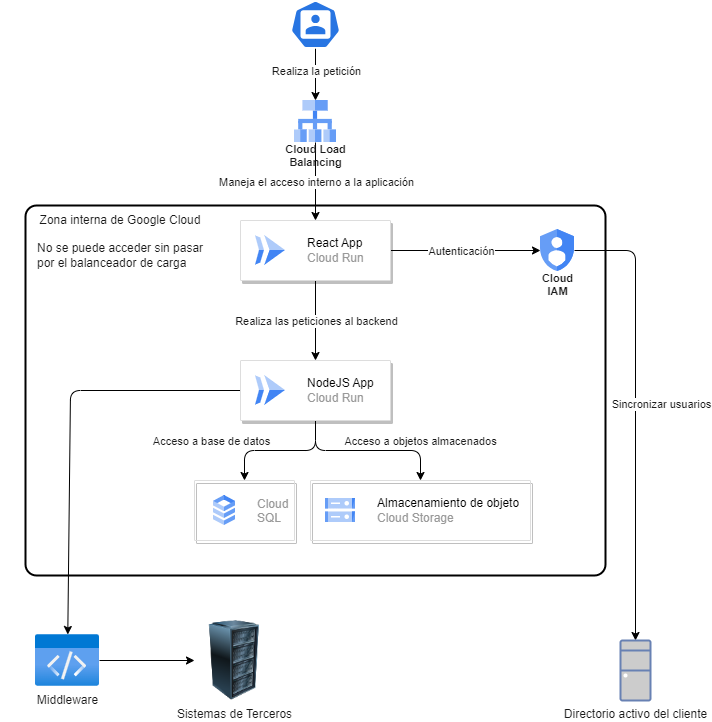

The diagram above was exported from draw.io. Its source (the exported page's mxGraphModel, read from the mxfile embedded in the PNG):
<mxGraphModel dx="1799" dy="736" grid="1" gridSize="10" guides="1" tooltips="1" connect="1" arrows="1" fold="1" page="1" pageScale="1" pageWidth="850" pageHeight="1100" math="0" shadow="0">
  <root>
    <mxCell id="0" />
    <mxCell id="1" parent="0" />
    <mxCell id="16" value="" style="rounded=1;whiteSpace=wrap;html=1;strokeWidth=2;fillWeight=4;hachureGap=8;hachureAngle=45;fillColor=none;arcSize=3;gradientColor=none;strokeColor=default;" vertex="1" parent="1">
      <mxGeometry x="135" y="215" width="580" height="370" as="geometry" />
    </mxCell>
    <mxCell id="18" style="edgeStyle=none;html=1;" edge="1" parent="1" source="5" target="7">
      <mxGeometry relative="1" as="geometry" />
    </mxCell>
    <mxCell id="20" value="Realiza las peticiones al backend" style="edgeLabel;html=1;align=center;verticalAlign=middle;resizable=0;points=[];fontColor=#1A1A1A;" vertex="1" connectable="0" parent="18">
      <mxGeometry x="-0.3166" y="-4" relative="1" as="geometry">
        <mxPoint x="4" y="13" as="offset" />
      </mxGeometry>
    </mxCell>
    <mxCell id="32" style="edgeStyle=none;html=1;entryX=0;entryY=0.5;entryDx=0;entryDy=0;fontColor=#FFFFFF;" edge="1" parent="1" source="5" target="31">
      <mxGeometry relative="1" as="geometry" />
    </mxCell>
    <mxCell id="33" value="Autenticación" style="edgeLabel;html=1;align=center;verticalAlign=middle;resizable=0;points=[];fontColor=#1A1A1A;" vertex="1" connectable="0" parent="32">
      <mxGeometry x="-0.1888" y="-2" relative="1" as="geometry">
        <mxPoint x="9" y="-2" as="offset" />
      </mxGeometry>
    </mxCell>
    <mxCell id="5" value="" style="strokeColor=#dddddd;shadow=1;strokeWidth=1;rounded=1;absoluteArcSize=1;arcSize=2;labelBackgroundColor=none;fontColor=#1A1A1A;" vertex="1" parent="1">
      <mxGeometry x="350" y="230" width="150" height="60" as="geometry" />
    </mxCell>
    <mxCell id="6" value="&lt;font color=&quot;#000000&quot;&gt;React App&lt;/font&gt;&lt;br&gt;Cloud Run" style="editableCssRules=.*;html=1;fontColor=#999999;shape=image;verticalLabelPosition=middle;labelBackgroundColor=#ffffff;verticalAlign=middle;labelPosition=right;align=left;spacingLeft=20;part=1;points=[];imageAspect=0;image=data:image/svg+xml,(base64 omitted: 656 chars);" vertex="1" parent="5">
      <mxGeometry width="30" height="30" relative="1" as="geometry">
        <mxPoint x="15" y="15" as="offset" />
      </mxGeometry>
    </mxCell>
    <mxCell id="24" style="edgeStyle=none;html=1;fontColor=#004C99;entryX=0.5;entryY=0;entryDx=0;entryDy=0;" edge="1" parent="1" source="7" target="21">
      <mxGeometry relative="1" as="geometry">
        <Array as="points">
          <mxPoint x="425" y="460" />
          <mxPoint x="354" y="460" />
        </Array>
      </mxGeometry>
    </mxCell>
    <mxCell id="25" value="Acceso a base de datos" style="edgeLabel;html=1;align=center;verticalAlign=middle;resizable=0;points=[];fontColor=#1A1A1A;" vertex="1" connectable="0" parent="24">
      <mxGeometry x="-0.4332" y="1" relative="1" as="geometry">
        <mxPoint x="-98" y="-11" as="offset" />
      </mxGeometry>
    </mxCell>
    <mxCell id="28" style="edgeStyle=none;html=1;entryX=0.5;entryY=0;entryDx=0;entryDy=0;fontColor=#004C99;" edge="1" parent="1" source="7" target="26">
      <mxGeometry relative="1" as="geometry">
        <Array as="points">
          <mxPoint x="425" y="460" />
          <mxPoint x="530" y="460" />
        </Array>
      </mxGeometry>
    </mxCell>
    <mxCell id="30" value="Acceso a objetos almacenados" style="edgeLabel;html=1;align=center;verticalAlign=middle;resizable=0;points=[];fontColor=#1A1A1A;" vertex="1" connectable="0" parent="28">
      <mxGeometry x="0.3557" y="4" relative="1" as="geometry">
        <mxPoint x="23" y="-6" as="offset" />
      </mxGeometry>
    </mxCell>
    <mxCell id="41" style="edgeStyle=none;html=1;exitX=0;exitY=0.5;exitDx=0;exitDy=0;fontColor=#FFFFFF;" edge="1" parent="1" source="7" target="38">
      <mxGeometry relative="1" as="geometry">
        <Array as="points">
          <mxPoint x="180" y="400" />
        </Array>
      </mxGeometry>
    </mxCell>
    <mxCell id="7" value="" style="strokeColor=#dddddd;shadow=1;strokeWidth=1;rounded=1;absoluteArcSize=1;arcSize=2;labelBackgroundColor=none;fontColor=#1A1A1A;" vertex="1" parent="1">
      <mxGeometry x="350" y="370" width="150" height="60" as="geometry" />
    </mxCell>
    <mxCell id="8" value="&lt;font color=&quot;#000000&quot;&gt;NodeJS App&lt;/font&gt;&lt;br&gt;Cloud Run" style="editableCssRules=.*;html=1;fontColor=#999999;shape=image;verticalLabelPosition=middle;labelBackgroundColor=#ffffff;verticalAlign=middle;labelPosition=right;align=left;spacingLeft=20;part=1;points=[];imageAspect=0;image=data:image/svg+xml,(base64 omitted: 656 chars);" vertex="1" parent="7">
      <mxGeometry width="30" height="30" relative="1" as="geometry">
        <mxPoint x="15" y="15" as="offset" />
      </mxGeometry>
    </mxCell>
    <mxCell id="17" style="edgeStyle=none;html=1;entryX=0.5;entryY=0;entryDx=0;entryDy=0;" edge="1" parent="1" source="10" target="5">
      <mxGeometry relative="1" as="geometry" />
    </mxCell>
    <mxCell id="19" value="Maneja el acceso interno a la aplicación" style="edgeLabel;html=1;align=center;verticalAlign=middle;resizable=0;points=[];fontColor=#1A1A1A;" vertex="1" connectable="0" parent="17">
      <mxGeometry x="0.265" y="2" relative="1" as="geometry">
        <mxPoint x="-2" y="-11" as="offset" />
      </mxGeometry>
    </mxCell>
    <mxCell id="10" value="Cloud Load&#10;Balancing" style="sketch=0;html=1;verticalAlign=top;labelPosition=center;verticalLabelPosition=bottom;align=center;spacingTop=-6;fontSize=11;fontStyle=1;fontColor=#1A1A1A;shape=image;aspect=fixed;imageAspect=0;image=data:image/svg+xml,(base64 omitted: 904 chars);labelBackgroundColor=none;" vertex="1" parent="1">
      <mxGeometry x="404" y="110" width="42" height="42" as="geometry" />
    </mxCell>
    <mxCell id="14" style="edgeStyle=none;html=1;" edge="1" parent="1" source="12" target="10">
      <mxGeometry relative="1" as="geometry" />
    </mxCell>
    <mxCell id="15" value="Realiza la petición" style="edgeLabel;html=1;align=center;verticalAlign=middle;resizable=0;points=[];fontColor=#1A1A1A;" vertex="1" connectable="0" parent="14">
      <mxGeometry x="-0.6089" y="-3" relative="1" as="geometry">
        <mxPoint x="3" y="12" as="offset" />
      </mxGeometry>
    </mxCell>
    <mxCell id="12" value="" style="sketch=0;html=1;dashed=0;whitespace=wrap;fillColor=#2875E2;strokeColor=#ffffff;points=[[0.005,0.63,0],[0.1,0.2,0],[0.9,0.2,0],[0.5,0,0],[0.995,0.63,0],[0.72,0.99,0],[0.5,1,0],[0.28,0.99,0]];verticalLabelPosition=bottom;align=center;verticalAlign=top;shape=mxgraph.kubernetes.icon;prIcon=user;labelBackgroundColor=none;fontColor=#1A1A1A;" vertex="1" parent="1">
      <mxGeometry x="400" y="10" width="50" height="48" as="geometry" />
    </mxCell>
    <mxCell id="21" value="" style="strokeColor=#dddddd;shadow=1;strokeWidth=1;rounded=1;absoluteArcSize=1;arcSize=2;sketch=0;fillColor=none;gradientColor=none;labelBackgroundColor=none;fontColor=#1A1A1A;" vertex="1" parent="1">
      <mxGeometry x="304" y="490" width="100" height="60" as="geometry" />
    </mxCell>
    <mxCell id="22" value="Cloud&#10;SQL" style="editableCssRules=.*;fontColor=#999999;shape=image;verticalLabelPosition=middle;labelBackgroundColor=#ffffff;verticalAlign=middle;labelPosition=right;align=left;spacingLeft=20;part=1;points=[];imageAspect=0;image=data:image/svg+xml,(base64 omitted: 1016 chars);sketch=0;strokeColor=default;fillColor=none;gradientColor=none;" vertex="1" parent="21">
      <mxGeometry width="22" height="30" relative="1" as="geometry">
        <mxPoint x="19" y="15" as="offset" />
      </mxGeometry>
    </mxCell>
    <mxCell id="23" value="Zona interna de Google Cloud" style="text;html=1;strokeColor=none;fillColor=none;align=center;verticalAlign=middle;whiteSpace=wrap;rounded=0;sketch=0;fontColor=#1A1A1A;" vertex="1" parent="1">
      <mxGeometry x="110" y="215" width="240" height="30" as="geometry" />
    </mxCell>
    <mxCell id="26" value="" style="strokeColor=#dddddd;shadow=1;strokeWidth=1;rounded=1;absoluteArcSize=1;arcSize=2;sketch=0;fontColor=default;fillColor=none;gradientColor=none;labelBackgroundColor=none;" vertex="1" parent="1">
      <mxGeometry x="420" y="490" width="220" height="60" as="geometry" />
    </mxCell>
    <mxCell id="27" value="&lt;font color=&quot;#000000&quot;&gt;Almacenamiento de objeto&lt;/font&gt;&lt;br&gt;Cloud Storage" style="editableCssRules=.*;html=1;fontColor=#999999;shape=image;verticalLabelPosition=middle;labelBackgroundColor=#ffffff;verticalAlign=middle;labelPosition=right;align=left;spacingLeft=20;part=1;points=[];imageAspect=0;image=data:image/svg+xml,(base64 omitted: 1124 chars);sketch=0;strokeColor=default;fillColor=none;gradientColor=none;" vertex="1" parent="26">
      <mxGeometry width="30" height="24" relative="1" as="geometry">
        <mxPoint x="15" y="18" as="offset" />
      </mxGeometry>
    </mxCell>
    <mxCell id="29" value="No se puede acceder sin pasar por el balanceador de carga" style="text;html=1;strokeColor=none;fillColor=none;align=left;verticalAlign=middle;whiteSpace=wrap;rounded=0;sketch=0;fontColor=#1A1A1A;" vertex="1" parent="1">
      <mxGeometry x="145" y="250" width="170" height="30" as="geometry" />
    </mxCell>
    <mxCell id="35" style="edgeStyle=none;html=1;entryX=0.5;entryY=0;entryDx=0;entryDy=0;entryPerimeter=0;fontColor=#FFFFFF;" edge="1" parent="1" source="31" target="34">
      <mxGeometry relative="1" as="geometry">
        <Array as="points">
          <mxPoint x="745" y="260" />
        </Array>
      </mxGeometry>
    </mxCell>
    <mxCell id="36" value="Sincronizar usuarios" style="edgeLabel;html=1;align=center;verticalAlign=middle;resizable=0;points=[];fontColor=#1A1A1A;" vertex="1" connectable="0" parent="35">
      <mxGeometry x="-0.0517" y="2" relative="1" as="geometry">
        <mxPoint x="23" as="offset" />
      </mxGeometry>
    </mxCell>
    <mxCell id="31" value="Cloud&#10;IAM" style="sketch=0;html=1;verticalAlign=top;labelPosition=center;verticalLabelPosition=bottom;align=center;spacingTop=-6;fontSize=11;fontStyle=1;fontColor=#1A1A1A;shape=image;aspect=fixed;imageAspect=0;image=data:image/svg+xml,(base64 omitted: 1040 chars);labelBackgroundColor=none;strokeColor=default;fillColor=none;gradientColor=none;" vertex="1" parent="1">
      <mxGeometry x="650" y="239" width="34" height="42" as="geometry" />
    </mxCell>
    <mxCell id="34" value="Directorio activo del cliente" style="fontColor=#1A1A1A;verticalAlign=top;verticalLabelPosition=bottom;labelPosition=center;align=center;html=1;outlineConnect=0;fillColor=#CCCCCC;strokeColor=#6881B3;gradientColor=none;gradientDirection=north;strokeWidth=2;shape=mxgraph.networks.desktop_pc;labelBackgroundColor=none;sketch=0;" vertex="1" parent="1">
      <mxGeometry x="730" y="650" width="30" height="60" as="geometry" />
    </mxCell>
    <mxCell id="37" value="Sistemas de Terceros" style="image;html=1;image=img/lib/clip_art/computers/Server_Rack_128x128.png;labelBackgroundColor=none;sketch=0;strokeColor=default;fontColor=#1A1A1A;fillColor=none;gradientColor=none;" vertex="1" parent="1">
      <mxGeometry x="304" y="630" width="80" height="80" as="geometry" />
    </mxCell>
    <mxCell id="42" style="edgeStyle=none;html=1;entryX=0;entryY=0.5;entryDx=0;entryDy=0;fontColor=#FFFFFF;" edge="1" parent="1" source="38" target="37">
      <mxGeometry relative="1" as="geometry" />
    </mxCell>
    <mxCell id="38" value="Middleware" style="aspect=fixed;html=1;points=[];align=center;image;fontSize=12;image=img/lib/azure2/general/Code.svg;labelBackgroundColor=none;sketch=0;strokeColor=default;fontColor=#1A1A1A;fillColor=none;gradientColor=none;" vertex="1" parent="1">
      <mxGeometry x="145" y="644" width="64" height="52" as="geometry" />
    </mxCell>
  </root>
</mxGraphModel>